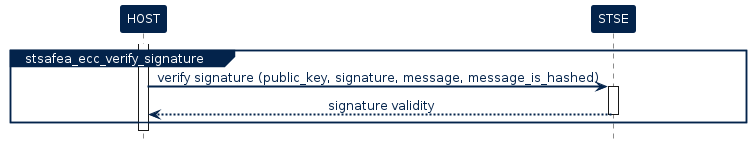

The diagram above was rendered by PlantUML. Its source (embedded in the PNG):
@startuml inline_umlgraph_28.png

!$ST_FONT = Helvetica


!$ST_WHITE =  		  "#FFFFFF"

!$ST_DARK_BLUE = 	  "#03234B"
!$ST_DARK_BLUE_75 =   "#425A78"
!$ST_DARK_BLUE_50 =   "#8191A5"
!$ST_DARK_BLUE_25 =   "#BDC5D0"

!$ST_BLUE = 		  "#3CB4E6"
!$ST_BLUE_75 = 		  "#6DC7EC"
!$ST_BLUE_50 = 		  "#9DD9F2"
!$ST_BLUE_25 = 		  "#CEECF9"

!$ST_YELLOW = 	      "#FFD200"
!$ST_YELLOW_75 =      "#FFDD40"
!$ST_YELLOW_50 =      "#FFE87F"
!$ST_YELLOW_25 =      "#FFF4BF"

!$ST_PINK =   		  "#E6007E"
!$ST_PINK_75 =		  "#EC409E"
!$ST_PINK_50 =		  "#F27FBE"
!$ST_PINK_25 =		  "#F8BCDD"


!$ST_GREY =			  "#464650"
!$ST_GREY_75 =		  "#74747C"
!$ST_GREY_50 =		  "#A2A2A7"
!$ST_GREY_25 =		  "#D1D1D3"

!$ST_GREEN = 		  "#49B170"
!$ST_GREEN_75 = 	  "#77C594"
!$ST_GREEN_50 = 	  "#A4D8B7"
!$ST_GREEN_25 = 	  "#D1EBDB"

!$ST_DARK_GREEN = 	  "#04572F"
!$ST_DARK_GREEN_75 =  "#438163"
!$ST_DARK_GREEN_50 =  "#81AB97"
!$ST_DARK_GREEN_25 =  "#BDD3C8"

!$ST_PURPLE = 		  "#8C0078"
!$ST_PURPLE_75 = 	  "#A940A9"
!$ST_PURPLE_50 = 	  "#C57FBB"
!$ST_PURPLE_25 = 	  "#E2BFDD"

skinparam shadowing             false
skinparam  Arrow {
    Color            $ST_DARK_BLUE
    FontColor        $ST_DARK_BLUE
    FontName         $ST_FONT
    FontSize         12
    MessageAlignment center
    HeadColor        $ST_DARK_BLUE
    Thickness        2
    FontStyle        normal
    LollipopColor    $ST_DARK_BLUE
  }


skinparam FontColor				$ST_DARK_BLUE
skinparam Linetype           ortho



skinparam Activity {
  BackgroundColor           $ST_BLUE_25
  BorderColor               $ST_DARK_BLUE
  FontColor                 $ST_DARK_BLUE
  FontStyle                 normal
  FontSize                  12
  Diamond {
    BackgroundColor    $ST_BLUE_25
    BorderColor        $ST_DARK_BLUE
    FontColor          $ST_DARK_BLUE
  }
}


skinparam Package {
    Style  frame
}

skinparam component {
    Style rectangle
}

skinparam Rectangle {
  BackgroundColor 		$ST_WHITE
  BorderColor     		$ST_DARK_BLUE
  FontSize        		16
  FontColor       		$ST_DARK_BLUE
  FontStyle       		bold
  BorderThickness 		1.5
  StereotypeFontName 	$ST_FONT
  StereotypeFontSize 	12
  StereotypeFontColor 	$ST_DARK_BLUE
  StereotypeFontStyle 	normal
}

skinparam File {
  BackgroundColor $ST_WHITE
  BorderColor     $ST_DARK_BLUE
  FontSize        12
  FontColor       $ST_DARK_BLUE
  FontStyle       normal
  BorderThickness 1 
  Stereotype {
    FontName $ST_FONT
    FontSize 12
    FontColor $ST_DARK_BLUE
    FontStyle normal
  }
}

skinparam Frame {
  BackgroundColor $ST_WHITE
  HeaderFontColor $ST_DARK_BLUE
  HeaderBackgroundColor $ST_DARK_BLUE
  BorderColor     $ST_DARK_BLUE
  FontSize        14
  FontColor       $ST_DARK_BLUE
  FontStyle       bold
  BorderThickness 1 
  Stereotype {
    FontName $ST_FONT
    FontSize 10
    FontColor $ST_DARK_BLUE
    FontStyle normal
  }
}

skinparam Node {
  BackgroundColor 		$ST_BLUE
  BorderColor     		$ST_DARK_BLUE
  FontSize        		16
  FontColor       		$ST_WHITE
  FontStyle       		bold
  BorderThickness 		1.5
  StereotypeFontName 	$ST_FONT
  StereotypeFontSize 	12
  StereotypeFontColor 	$ST_WHITE
  StereotypeFontStyle 	normal
}



skinparam	Sequence {

    BorderColor 		$ST_DARK_BLUE
    BackgroundColor 	$ST_WHITE
    StartColor 			$ST_DARK_BLUE
    EndColor 			$ST_DARK_BLUE

    ReferenceAlignment          center
    ReferenceBackgroundColor    $ST_WHITE
    ReferenceBorderColor        $ST_DARK_BLUE
    ReferenceBorderThickness    1
    ReferenceFontColor          $ST_DARK_BLUE
    ReferenceFontName           $ST_FONT
    ReferenceFontSize           12
    ReferenceFontStyle          normal
    ReferenceHeaderBackgroundColor  $ST_WHITE

    Message {
      Alignment     center
      TextAligmenet center
    }

    Title {
        FontColor $ST_DARK_BLUE
        FontName  $ST_FONT
        FontSize  16
        FontStyle bold
    }

    Box {
        BackgroundColor $ST_WHITE
        BorderColor     $ST_DARK_BLUE
        FontColor       $ST_DARK_BLUE
        FontName        $ST_FONT
    }

    Group {
      
      BackgroundColor   $ST_DARK_BLUE
      BorderColor 		  $ST_DARK_BLUE
      FontColor 		    $ST_DARK_BLUE
      FontName          $ST_FONT
      FontStyle         normal
      FontSize          12
      
      Header {
        FontColor        $ST_WHITE
        FontSize 		 12
        FontStyle 	     normal
        BackgroundColor  $ST_DARK_BLUE
      }
      
      Body {
        BackgroundColor    $ST_WHITE
      }
    }

    Divider {
      BackgroundColor 	$ST_BLUE_25
      BorderColor 		$ST_DARK_BLUE
      BorderThickness 	1
      FontColor 		$ST_WHITE
    }   

    


    Stereotype {
      FontName  $ST_FONT
      FontSize  12
      FontColor $ST_WHITE
      FontStyle normal
    }  

}


skinparam stereotype {
    StereotypePosition          center
    CBackgroundColor 			$ST_WHITE
    CBorderColor 				$ST_DARK_BLUE
    ABackgroundColor 			$ST_WHITE
    ABorderColor 				$ST_DARK_BLUE
    IBackgroundColor 			$ST_WHITE
    IBorderColor 				$ST_DARK_BLUE
    EBackgroundColor 			$ST_WHITE
    EBorderColor 				$ST_DARK_BLUE
    NBackgroundColor 			$ST_WHITE
    NBorderColor 				$ST_DARK_BLUE
}

skinparam participant {
	FontName					$ST_FONT
	FontColor 					$ST_WHITE
	FontStyle					normal
    FontSize                    12
	BorderColor 				$ST_DARK_BLUE
	BackgroundColor 			$ST_DARK_BLUE
	BorderThickness 			1
	Padding                     100
}

skinparam Actor {
    BorderColor 		        $ST_DARK_BLUE
    TitleFontColor 				$ST_DARK_BLUE
    BackgroundColor 			$ST_WHITE
    StartColor 					$ST_DARK_BLUE
    EndColor 					$ST_DARK_BLUE
    BoxBackgroundColor 			$ST_BLUE_25
    BoxBorderColor 				$ST_BLUE_25
    BoxFontColor 				$ST_WHITE
    DelayFontColor 				$ST_DARK_BLUE
    LifeLineBorderColor 		$ST_DARK_BLUE
    LifeLineBorderThickness 	1
    LifeLineBackgroundColor 	$ST_WHITE
    GroupBorderColor 			$ST_DARK_BLUE
    GroupFontColor 				$ST_DARK_BLUE
    GroupHeaderFontColor 		$ST_WHITE
    DividerBackgroundColor 		$ST_BLUE_25
    DividerBorderColor 			$ST_BLUE_25
    DividerBorderThickness 		1
    DividerFontColor 			$ST_WHITE
    ReferenceBackgroundColor 	$ST_WHITE
    ReferenceBorderColor 		$ST_DARK_BLUE
    ReferenceFontColor 			$ST_DARK_BLUE
    ReferenceHeaderFontColor 	$ST_DARK_BLUE
    StereotypeFontColor 		$ST_DARK_BLUE
    StereotypeFontSize 			10
    StereotypeFontStyle			normal
	FontColor 					$ST_DARK_BLUE
    FontSize                    12
	FontName					$ST_FONT
	FontStyle					normal
}

skinparam entity {
	BorderColor 				$ST_DARK_BLUE
	BackgroundColor 			$ST_WHITE 
	FontColor 					$ST_DARK_BLUE
    FontSize                    12
	FontName					$ST_FONT
	FontStyle					normal
}

skinparam note {
	TextAlignment          		center
	Shadowing					false
	BorderThickness 			1
	BackgroundColor 			$ST_DARK_BLUE
	BorderColor 				$ST_DARK_BLUE
	FontColor 					$ST_WHITE
    FontSize                    12
	FontName					$ST_FONT
	FontStyle					normal
}

skinparam interface {
    FontColor 					$ST_PINK
    FontSize                    12
	BackgroundColor  			$ST_BLUE_25
	BorderColor  				$ST_BLUE_25
	FontName					$ST_FONT
	FontStyle					normal
}

skinparam usecase {
	FontColor 					$ST_DARK_BLUE
	BorderColor 				$ST_DARK_BLUE
	BackgroundColor 			$ST_WHITE 
	BorderThickness 			1
	StereotypeFontColor 		$ST_DARK_BLUE
    StereotypeFontSize 			10
    StereotypeFontStyle			normal
}


<style>
timingDiagram {
    LineThickness 1
    LineColor $ST_DARK_BLUE
    FontColor $ST_DARK_BLUE

    constraintArrow {
      LineColor $ST_PINK
    }
    arrow {
      LineColor $ST_PINK
    }
    concise {
	  FontColor       $ST_WHITE
      BackgroundColor $ST_DARK_BLUE_75 
      LineColor       $ST_DARK_BLUE
    }
    robust {
      LineThickness   2
      LineColor       $ST_DARK_BLUE
    }
    clock {
      LineThickness   2
      LineColor       $ST_DARK_BLUE
    }
    binary {
      LineThickness   2
      LineColor       $ST_DARK_BLUE 
    }
}
</style>



skinparam SequenceGroupBodyBackgroundColor transparent
	
    hide footbox

    !$STSE_API = $ST_GREEN_50
    !$STSE_SERVICE = $ST_YELLOW_50
    !$STSE_CORE = $ST_PINK_25 
    !$STSE_ACTIVITY = $ST_DARK_BLUE_25


    skinparam legend {
        BackgroundColor #White
        BorderColor $ST_DARK_BLUE
        EntrySeparator #White
    }


    !procedure $add_legend()
    legend right 
        <#White,#White>| | |<font color=$STSE_API><&media-stop></font> | <b>API routine</b> |
        | | |<font color=$STSE_SERVICE><&media-stop></font> | <b>service routine</b> |
        | | |<font color=$STSE_CORE><&media-stop></font> | <b>core/platform routine</b> |
    endlegend
    !endprocedure


    !procedure $command_exchange($participant_sender,$cmd,$param,$participant_target,$return)
    $participant_sender -> $participant_target : <b>$cmd</b>$param
            activate $participant_target $STSE_ACTIVITY
            return $return
    !endprocedure

    !procedure $stsafea_service_uml($service_name,$cmd,$param,$return)


        participant HOST 
        participant SE as "STSAFE-Axxx"
    
    group $service_name
        activate HOST $STSE_ACTIVITY
        $command_exchange(HOST,$cmd,$param,SE,$return)
    end 
    !endprocedure


    'Define participant (define order = display order left to right)
    participant "HOST" as HOST
    participant "STSE" as STSE
    
    activate HOST
    group stsafea_ecc_verify_signature
        
        HOST -> STSE : verify signature (public_key, signature, message, message_is_hashed)  
        Activate STSE
        return signature validity

    end 
@enduml